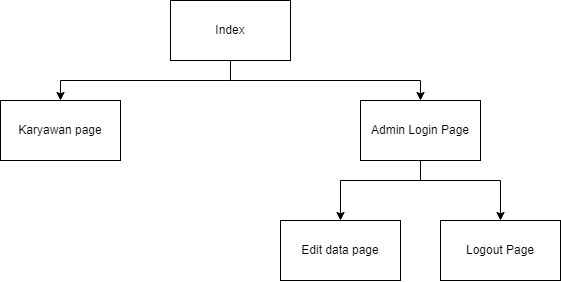

The diagram above was exported from draw.io. Its source (the exported page's mxGraphModel, read from the mxfile embedded in the PNG):
<mxGraphModel dx="889" dy="473" grid="1" gridSize="10" guides="1" tooltips="1" connect="1" arrows="1" fold="1" page="1" pageScale="1" pageWidth="850" pageHeight="1100" math="0" shadow="0">
  <root>
    <mxCell id="0" />
    <mxCell id="1" parent="0" />
    <mxCell id="ny2l0XAFzyPFplOkAYQd-1" value="Index" style="rounded=0;whiteSpace=wrap;html=1;" vertex="1" parent="1">
      <mxGeometry x="350" y="100" width="120" height="60" as="geometry" />
    </mxCell>
    <mxCell id="ny2l0XAFzyPFplOkAYQd-2" value="" style="endArrow=classic;html=1;rounded=0;exitX=0.5;exitY=1;exitDx=0;exitDy=0;entryX=0.5;entryY=0;entryDx=0;entryDy=0;" edge="1" parent="1" source="ny2l0XAFzyPFplOkAYQd-1" target="ny2l0XAFzyPFplOkAYQd-3">
      <mxGeometry width="50" height="50" relative="1" as="geometry">
        <mxPoint x="360" y="330" as="sourcePoint" />
        <mxPoint x="410" y="280" as="targetPoint" />
        <Array as="points">
          <mxPoint x="410" y="180" />
          <mxPoint x="240" y="180" />
        </Array>
      </mxGeometry>
    </mxCell>
    <mxCell id="ny2l0XAFzyPFplOkAYQd-3" value="Karyawan page" style="rounded=0;whiteSpace=wrap;html=1;" vertex="1" parent="1">
      <mxGeometry x="180" y="200" width="120" height="60" as="geometry" />
    </mxCell>
    <mxCell id="ny2l0XAFzyPFplOkAYQd-4" value="Admin Login Page" style="rounded=0;whiteSpace=wrap;html=1;" vertex="1" parent="1">
      <mxGeometry x="540" y="200" width="120" height="60" as="geometry" />
    </mxCell>
    <mxCell id="ny2l0XAFzyPFplOkAYQd-5" value="" style="endArrow=classic;html=1;rounded=0;exitX=0.5;exitY=1;exitDx=0;exitDy=0;entryX=0.5;entryY=0;entryDx=0;entryDy=0;" edge="1" parent="1" source="ny2l0XAFzyPFplOkAYQd-1" target="ny2l0XAFzyPFplOkAYQd-4">
      <mxGeometry width="50" height="50" relative="1" as="geometry">
        <mxPoint x="360" y="330" as="sourcePoint" />
        <mxPoint x="410" y="280" as="targetPoint" />
        <Array as="points">
          <mxPoint x="410" y="180" />
          <mxPoint x="600" y="180" />
        </Array>
      </mxGeometry>
    </mxCell>
    <mxCell id="ny2l0XAFzyPFplOkAYQd-7" value="Edit data page" style="rounded=0;whiteSpace=wrap;html=1;" vertex="1" parent="1">
      <mxGeometry x="460" y="320" width="120" height="60" as="geometry" />
    </mxCell>
    <mxCell id="ny2l0XAFzyPFplOkAYQd-8" value="Logout Page" style="rounded=0;whiteSpace=wrap;html=1;" vertex="1" parent="1">
      <mxGeometry x="620" y="320" width="120" height="60" as="geometry" />
    </mxCell>
    <mxCell id="ny2l0XAFzyPFplOkAYQd-9" value="" style="endArrow=classic;html=1;rounded=0;exitX=0.5;exitY=1;exitDx=0;exitDy=0;entryX=0.5;entryY=0;entryDx=0;entryDy=0;" edge="1" parent="1" source="ny2l0XAFzyPFplOkAYQd-4" target="ny2l0XAFzyPFplOkAYQd-7">
      <mxGeometry width="50" height="50" relative="1" as="geometry">
        <mxPoint x="540" y="330" as="sourcePoint" />
        <mxPoint x="590" y="280" as="targetPoint" />
        <Array as="points">
          <mxPoint x="600" y="280" />
          <mxPoint x="520" y="280" />
        </Array>
      </mxGeometry>
    </mxCell>
    <mxCell id="ny2l0XAFzyPFplOkAYQd-10" value="" style="endArrow=classic;html=1;rounded=0;entryX=0.5;entryY=0;entryDx=0;entryDy=0;exitX=0.5;exitY=1;exitDx=0;exitDy=0;" edge="1" parent="1" source="ny2l0XAFzyPFplOkAYQd-4" target="ny2l0XAFzyPFplOkAYQd-8">
      <mxGeometry width="50" height="50" relative="1" as="geometry">
        <mxPoint x="540" y="330" as="sourcePoint" />
        <mxPoint x="590" y="280" as="targetPoint" />
        <Array as="points">
          <mxPoint x="600" y="280" />
          <mxPoint x="680" y="280" />
        </Array>
      </mxGeometry>
    </mxCell>
  </root>
</mxGraphModel>